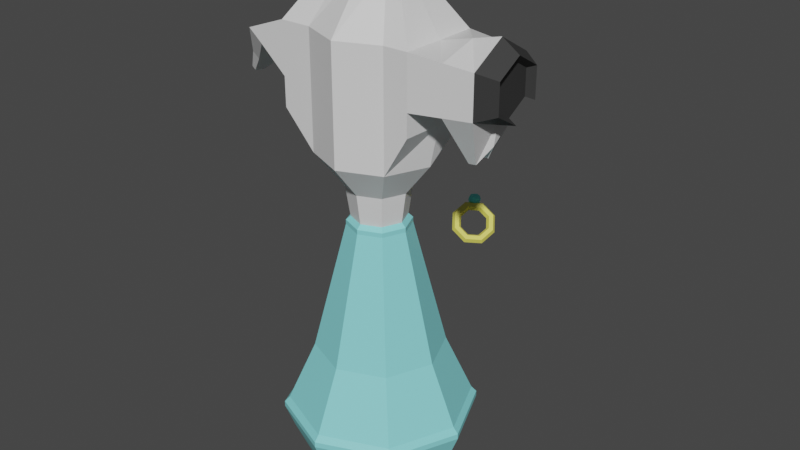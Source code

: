 # Source: suihkepullo_and_ring.blend  (saved by Blender 3.6.14; exported with 4.5.12 LTS)
import bpy
from mathutils import Matrix  # noqa: F401  (used for matrix-valued properties, if any)

bpy.ops.wm.read_factory_settings(use_empty=True)
scene = bpy.context.scene
scene.name = 'Scene'

# ---- collections
col_collection = bpy.data.collections.new('Collection'); scene.collection.children.link(col_collection)

# ---- materials (node trees are filled in below, after node groups)
mat_suihkepullo = bpy.data.materials.new('suihkepullo')
mat_suihkepullo.alpha_threshold = 0.0
mat_suihkepullo.use_transparent_shadow = False
mat_suihkepullo.roughness = 0.5
mat_suihkepullo.line_color = (0.0, 0.0, 0.0, 1.0)
mat_material = bpy.data.materials.new('Material')
mat_material.use_transparent_shadow = False
mat_material_001 = bpy.data.materials.new('Material.001')
mat_material_001.use_transparent_shadow = False
mat_ring = bpy.data.materials.new('ring')
mat_ring.use_transparent_shadow = False
mat_diamond = bpy.data.materials.new('diamond')
mat_diamond.use_transparent_shadow = False

# ---- material node trees
mat_suihkepullo.use_nodes = True; mat_suihkepullo.node_tree.nodes.clear()
_N = mat_suihkepullo.node_tree.nodes; _L = mat_suihkepullo.node_tree.links
n0 = _N.new('ShaderNodeOutputMaterial'); n0.name = 'Material Output'; n0.location = (300, 300)
n1 = _N.new('ShaderNodeBsdfPrincipled'); n1.name = 'Principled BSDF'; n1.location = (10, 300)
n1.distribution = 'GGX'
n1.subsurface_method = 'RANDOM_WALK_SKIN'
n1.inputs[0].default_value = (0.2566, 0.7771, 0.8, 1.0)
n1.inputs[3].default_value = 1.45
n1.inputs[27].default_value = (0.0, 0.0, 0.0, 1.0)
n1.inputs[28].default_value = 1.0
_L.new(n1.outputs[0], n0.inputs[0])
n0.is_active_output = True
mat_material.use_nodes = True; mat_material.node_tree.nodes.clear()
_N = mat_material.node_tree.nodes; _L = mat_material.node_tree.links
n0 = _N.new('ShaderNodeBsdfPrincipled'); n0.name = 'Principled BSDF'; n0.location = (10, 300)
n0.distribution = 'GGX'
n0.subsurface_method = 'RANDOM_WALK_SKIN'
n0.inputs[3].default_value = 1.45
n0.inputs[27].default_value = (0.0, 0.0, 0.0, 1.0)
n0.inputs[28].default_value = 1.0
n1 = _N.new('ShaderNodeOutputMaterial'); n1.name = 'Material Output'; n1.location = (300, 300)
_L.new(n0.outputs[0], n1.inputs[0])
n1.is_active_output = True
mat_material_001.use_nodes = True; mat_material_001.node_tree.nodes.clear()
_N = mat_material_001.node_tree.nodes; _L = mat_material_001.node_tree.links
n0 = _N.new('ShaderNodeBsdfPrincipled'); n0.name = 'Principled BSDF'; n0.location = (10, 300)
n0.distribution = 'GGX'
n0.subsurface_method = 'RANDOM_WALK_SKIN'
n0.inputs[0].default_value = (0.0331, 0.0331, 0.0331, 1.0)
n0.inputs[3].default_value = 1.45
n0.inputs[27].default_value = (0.0, 0.0, 0.0, 1.0)
n0.inputs[28].default_value = 1.0
n1 = _N.new('ShaderNodeOutputMaterial'); n1.name = 'Material Output'; n1.location = (300, 300)
_L.new(n0.outputs[0], n1.inputs[0])
n1.is_active_output = True
mat_ring.use_nodes = True; mat_ring.node_tree.nodes.clear()
_N = mat_ring.node_tree.nodes; _L = mat_ring.node_tree.links
n0 = _N.new('ShaderNodeBsdfPrincipled'); n0.name = 'Principled BSDF'; n0.location = (10, 300)
n0.distribution = 'GGX'
n0.subsurface_method = 'RANDOM_WALK_SKIN'
n0.inputs[0].default_value = (0.8, 0.7373, 0.1216, 1.0)
n0.inputs[3].default_value = 1.45
n0.inputs[27].default_value = (0.0, 0.0, 0.0, 1.0)
n0.inputs[28].default_value = 1.0
n1 = _N.new('ShaderNodeOutputMaterial'); n1.name = 'Material Output'; n1.location = (300, 300)
_L.new(n0.outputs[0], n1.inputs[0])
n1.is_active_output = True
mat_diamond.use_nodes = True; mat_diamond.node_tree.nodes.clear()
_N = mat_diamond.node_tree.nodes; _L = mat_diamond.node_tree.links
n0 = _N.new('ShaderNodeBsdfPrincipled'); n0.name = 'Principled BSDF'; n0.location = (10, 300)
n0.distribution = 'GGX'
n0.subsurface_method = 'RANDOM_WALK_SKIN'
n0.inputs[0].default_value = (0.1405, 0.8, 0.7771, 1.0)
n0.inputs[3].default_value = 1.45
n0.inputs[27].default_value = (0.0, 0.0, 0.0, 1.0)
n0.inputs[28].default_value = 1.0
n1 = _N.new('ShaderNodeOutputMaterial'); n1.name = 'Material Output'; n1.location = (300, 300)
_L.new(n0.outputs[0], n1.inputs[0])
n1.is_active_output = True

# ---- world
world_world = bpy.data.worlds.new('World'); scene.world = world_world
world_world.use_nodes = True; world_world.node_tree.nodes.clear()
_N = world_world.node_tree.nodes; _L = world_world.node_tree.links
n0 = _N.new('ShaderNodeOutputWorld'); n0.name = 'World Output'; n0.location = (300, 300)
n1 = _N.new('ShaderNodeBackground'); n1.name = 'Background'; n1.location = (10, 300)
n1.inputs[0].default_value = (0.05088, 0.05088, 0.05088, 1.0)
_L.new(n1.outputs[0], n0.inputs[0])
n0.is_active_output = True
world_world.color = (0.05088, 0.05088, 0.05088)
world_world.use_sun_shadow = False
world_world.sun_shadow_jitter_overblur = 0.0

# ---- meshes
me_cube = bpy.data.meshes.new('Cube')
me_cube.from_pydata([(0.6415, 0.6415, 0.3309), (0.4586, 0.4586, 0.2603), (0.6415, -0.6415, 0.3309), (0.4586, -0.4586, 0.2603), (-0.6415, 0.6415, 0.3309), (-0.4586, 0.4586, 0.2603), (-0.6415, -0.6415, 0.3309), (-0.4586, -0.4586, 0.2603), (-0.6486, 7.943e-17, 0.2603), (1.437e-08, 0.6486, 0.2603), (1.437e-08, -0.6486, 0.2603), (0.6486, 0.0, 0.2603), (4.251e-09, 0.0, 0.2603), (-7.216e-08, -0.9072, 0.3309), (0.9072, -7.931e-08, 0.3309), (-0.9072, 7.931e-08, 0.3309), (8.645e-08, 0.9072, 0.3309), (-1.072e-07, -1.343, 1.065), (-9.192e-08, -1.153, 0.6494), (-0.8152, -0.8152, 0.6494), (1.153, -9.696e-08, 0.6494), (0.8152, -0.8152, 0.6494), (-1.153, 1.046e-07, 0.6494), (-0.8152, 0.8152, 0.6494), (1.097e-07, 1.153, 0.6494), (0.8152, 0.8152, 0.6494), (-1.191e-07, -1.49, 1.435), (-0.9496, -0.9496, 1.065), (1.343, -1.107e-07, 1.065), (0.9496, -0.9496, 1.065), (-1.343, 1.241e-07, 1.065), (-0.9496, 0.9496, 1.065), (1.276e-07, 1.343, 1.065), (0.9496, 0.9496, 1.065), (-1.191e-07, -1.49, 1.522), (-1.053, -1.053, 1.435), (1.49, -1.237e-07, 1.435), (1.053, -1.053, 1.435), (-1.49, 1.368e-07, 1.435), (-1.053, 1.053, 1.435), (1.414e-07, 1.49, 1.435), (1.053, 1.053, 1.435), (-1.126e-07, -1.409, 1.609), (-1.053, -1.053, 1.522), (1.49, -1.237e-07, 1.522), (1.053, -1.053, 1.522), (-1.49, 1.368e-07, 1.522), (-1.053, 1.053, 1.522), (1.414e-07, 1.49, 1.522), (1.053, 1.053, 1.522), (-7.877e-08, -0.9904, 2.544), (-0.9965, -0.9965, 1.609), (1.409, -1.169e-07, 1.609), (0.9965, -0.9965, 1.609), (-1.409, 1.295e-07, 1.609), (-0.9965, 0.9965, 1.609), (1.338e-07, 1.409, 1.609), (0.9965, 0.9965, 1.609), (-3.781e-08, -0.481, 4.545), (-0.7003, -0.7003, 2.544), (0.9904, -7.356e-08, 2.544), (0.7003, -0.7003, 2.544), (-0.9904, 9.96e-08, 2.544), (-0.7003, 0.7003, 2.544), (9.439e-08, 0.9904, 2.544), (0.7003, 0.7003, 2.544), (-3.781e-08, -0.481, 4.614), (-0.3401, -0.3401, 4.545), (0.481, -3.862e-08, 4.545), (0.3401, -0.3401, 4.545), (-0.481, 4.549e-08, 4.545), (-0.3401, 0.3401, 4.545), (4.629e-08, 0.481, 4.545), (0.3401, 0.3401, 4.545), (-3.239e-08, -0.4129, 4.678), (-0.3401, -0.3401, 4.614), (0.481, -3.862e-08, 4.614), (0.3401, -0.3401, 4.614), (-0.481, 4.549e-08, 4.614), (-0.3401, 0.3401, 4.614), (4.629e-08, 0.481, 4.614), (0.3401, 0.3401, 4.614), (-3.789e-08, -0.4821, 5.145), (-0.292, -0.292, 4.678), (0.4129, -3.56e-08, 4.678), (0.292, -0.292, 4.678), (-0.4129, 3.66e-08, 4.678), (-0.292, 0.292, 4.678), (3.98e-08, 0.4129, 4.678), (0.292, 0.292, 4.678), (-7.131e-08, -0.9021, 5.669), (-0.3409, -0.3409, 5.145), (0.4821, -4.157e-08, 5.145), (0.3409, -0.3409, 5.145), (-0.4821, 4.273e-08, 5.145), (-0.3409, 0.3409, 5.145), (4.641e-08, 0.4821, 5.145), (0.3409, 0.3409, 5.145), (-7.131e-08, -0.9021, 6.66), (-0.6379, -0.6379, 5.669), (0.9021, -7.784e-08, 5.669), (0.6379, -0.6379, 5.669), (-0.9021, 7.989e-08, 5.669), (-0.6379, 0.6379, 5.669), (8.642e-08, 0.9021, 5.669), (0.6379, 0.6379, 5.669), (-1.396, 1.118e-07, 6.213), (-0.6379, -0.6379, 6.66), (1.974, -0.5483, 6.74), (0.6379, -0.6379, 6.66), (1.974, -2.382e-07, 7.69), (-0.6379, 0.6379, 6.66), (8.642e-08, 0.9021, 6.66), (0.6379, 0.6379, 6.66), (1.974, 1.19e-07, 6.622), (-1.132, 0.6379, 6.213), (-1.132, -0.6379, 6.213), (-1.132, 0.6379, 6.66), (-1.132, -0.6379, 6.66), (-1.396, 1.118e-07, 6.66), (1.038, -1.027e-07, 6.307), (1.023, -0.6379, 6.307), (1.023, 0.6379, 6.307), (1.038, -1.027e-07, 6.66), (1.023, -0.6379, 6.66), (1.023, 0.6379, 6.66), (-7.131e-08, -0.9021, 7.454), (-0.6379, -0.6379, 7.454), (0.6379, -0.6379, 7.454), (-0.6379, 0.6379, 7.454), (8.642e-08, 0.9021, 7.454), (0.6379, 0.6379, 7.454), (-1.396, 1.118e-07, 7.454), (-1.132, 0.6379, 7.454), (-1.132, -0.6379, 7.454), (1.038, -1.027e-07, 7.454), (1.023, -0.6379, 7.454), (1.023, 0.6379, 7.454), (1.974, -0.5483, 7.374), (1.974, 0.5483, 6.74), (1.974, 0.5483, 7.374), (2.24, 7.009e-08, 6.604), (2.24, -1.855e-07, 7.51), (2.24, -0.3923, 6.831), (2.24, -0.3923, 7.284), (2.24, 0.3923, 6.831), (2.24, 0.3923, 7.284), (2.127, 4.8e-08, 6.679), (2.127, -1.654e-07, 7.435), (2.127, -0.3275, 6.868), (2.127, -0.3275, 7.246), (2.127, 0.3275, 6.868), (2.127, 0.3275, 7.246), (1.532, -0.5899, 7.411), (1.539, -1.753e-07, 7.58), (1.532, -0.5899, 6.703), (1.532, 0.5899, 6.703), (1.539, 1.606e-08, 6.732), (1.532, 0.5899, 7.411), (1.915, 4.336e-07, 6.237), (1.748, -0.1329, 5.984), (1.748, 0.1329, 5.984), (1.641, -0.143, 5.975), (1.641, 0.143, 5.975), (1.586, 3.306e-07, 6.158), (-0.01914, -0.2332, 8.281), (-0.3401, -0.1649, 8.281), (0.4348, -2.645e-08, 8.281), (0.3018, -0.1649, 8.281), (-0.473, 1.431e-08, 8.281), (-0.3401, 0.1649, 8.281), (-0.01914, 0.2332, 8.281), (0.3018, 0.1649, 8.281), (-0.01914, -6.072e-09, 8.281), (-0.7218, 2.255e-08, 8.281), (-0.5889, 0.1649, 8.281), (-0.5889, -0.1649, 8.281), (0.5031, -3.287e-08, 8.281), (0.4954, -0.1649, 8.281), (0.4954, 0.1649, 8.281), (-1.719, 1.601e-07, 6.827), (-1.946, 1.601e-07, 7.016), (-1.777, -0.6379, 7.219), (-1.55, -0.6379, 7.031), (-1.55, 0.6379, 7.031), (-1.777, 0.6379, 7.219), (-1.986, 0.04653, 6.569), (-2.213, 0.04653, 6.757), (-2.083, -0.3174, 6.734), (-1.97, -0.3174, 6.64), (-1.97, 0.3174, 6.64), (-2.083, 0.3174, 6.734), (-2.259, 0.04253, 6.332), (-2.375, 0.04253, 6.428), (-2.308, -0.1431, 6.417), (-2.251, -0.1431, 6.369), (-2.251, 0.1807, 6.369), (-2.308, 0.1807, 6.417)], [], [(6, 13, 18, 19), (3, 2, 13, 6, 7, 10), (7, 6, 15, 4, 5, 8), (12, 11, 3, 10), (1, 0, 14, 2, 3, 11), (5, 4, 16, 0, 1, 9), (8, 12, 10, 7), (5, 9, 12, 8), (9, 1, 11, 12), (0, 16, 24, 25), (14, 0, 25, 20), (16, 4, 23, 24), (19, 18, 17, 27), (23, 22, 30, 31), (18, 21, 29, 17), (22, 19, 27, 30), (15, 6, 19, 22), (13, 2, 21, 18), (4, 15, 22, 23), (2, 14, 20, 21), (31, 30, 38, 39), (17, 29, 37, 26), (30, 27, 35, 38), (29, 28, 36, 37), (24, 23, 31, 32), (20, 25, 33, 28), (25, 24, 32, 33), (21, 20, 28, 29), (37, 36, 44, 45), (41, 40, 48, 49), (36, 41, 49, 44), (40, 39, 47, 48), (27, 17, 26, 35), (32, 31, 39, 40), (28, 33, 41, 36), (33, 32, 40, 41), (44, 49, 57, 52), (48, 47, 55, 56), (43, 34, 42, 51), (47, 46, 54, 55), (38, 35, 43, 46), (26, 37, 45, 34), (39, 38, 46, 47), (35, 26, 34, 43), (51, 42, 50, 59), (55, 54, 62, 63), (42, 53, 61, 50), (54, 51, 59, 62), (49, 48, 56, 57), (45, 44, 52, 53), (46, 43, 51, 54), (34, 45, 53, 42), (50, 61, 69, 58), (62, 59, 67, 70), (61, 60, 68, 69), (65, 64, 72, 73), (56, 55, 63, 64), (52, 57, 65, 60), (57, 56, 64, 65), (53, 52, 60, 61), (69, 68, 76, 77), (73, 72, 80, 81), (68, 73, 81, 76), (72, 71, 79, 80), (63, 62, 70, 71), (59, 50, 58, 67), (64, 63, 71, 72), (60, 65, 73, 68), (80, 79, 87, 88), (75, 66, 74, 83), (79, 78, 86, 87), (66, 77, 85, 74), (70, 67, 75, 78), (58, 69, 77, 66), (71, 70, 78, 79), (67, 58, 66, 75), (83, 74, 82, 91), (87, 86, 94, 95), (74, 85, 93, 82), (86, 83, 91, 94), (76, 81, 89, 84), (81, 80, 88, 89), (77, 76, 84, 85), (78, 75, 83, 86), (94, 91, 99, 102), (93, 92, 100, 101), (97, 96, 104, 105), (92, 97, 105, 100), (88, 87, 95, 96), (84, 89, 97, 92), (89, 88, 96, 97), (85, 84, 92, 93), (105, 104, 112, 113), (101, 100, 120, 121), (104, 103, 111, 112), (99, 90, 98, 107), (82, 93, 101, 90), (95, 94, 102, 103), (91, 82, 90, 99), (96, 95, 103, 104), (112, 111, 129, 130), (107, 98, 126, 127), (132, 133, 185, 181), (113, 112, 130, 131), (100, 105, 122, 120), (111, 103, 115, 117), (90, 101, 109, 98), (153, 155, 108, 138), (106, 116, 118, 119), (115, 106, 119, 117), (118, 107, 127, 134), (99, 107, 118, 116), (102, 99, 116, 106), (103, 102, 106, 115), (120, 122, 125, 123), (121, 120, 123, 124), (109, 124, 136, 128), (109, 101, 121, 124), (105, 113, 125, 122), (111, 117, 133, 129), (132, 134, 176, 174), (130, 129, 170, 171), (136, 135, 177, 178), (127, 126, 165, 166), (131, 130, 171, 172), (137, 131, 172, 179), (133, 132, 174, 175), (129, 133, 175, 170), (154, 153, 138, 110), (125, 113, 131, 137), (133, 117, 184, 185), (98, 109, 128, 126), (110, 138, 144, 142), (139, 140, 146, 145), (114, 108, 160, 159), (158, 154, 110, 140), (156, 158, 140, 139), (108, 155, 162, 160), (141, 145, 151, 147), (146, 142, 148, 152), (108, 114, 141, 143), (140, 110, 142, 146), (114, 139, 145, 141), (138, 108, 143, 144), (149, 147, 148, 150), (147, 151, 152, 148), (144, 143, 149, 150), (145, 146, 152, 151), (142, 144, 150, 148), (143, 141, 147, 149), (124, 123, 157, 155), (125, 137, 158, 156), (137, 135, 154, 158), (123, 125, 156, 157), (135, 136, 153, 154), (136, 124, 155, 153), (164, 163, 161, 159), (162, 164, 159, 160), (155, 157, 164, 162), (156, 139, 161, 163), (139, 114, 159, 161), (157, 156, 163, 164), (173, 169, 166, 165), (167, 173, 165, 168), (172, 171, 173, 167), (171, 170, 169, 173), (166, 169, 174, 176), (169, 170, 175, 174), (172, 167, 177, 179), (167, 168, 178, 177), (128, 136, 178, 168), (126, 128, 168, 165), (135, 137, 179, 177), (134, 127, 166, 176), (182, 181, 187, 188), (183, 182, 188, 189), (117, 119, 180, 184), (134, 132, 181, 182), (119, 118, 183, 180), (118, 134, 182, 183), (186, 189, 195, 192), (187, 191, 197, 193), (185, 184, 190, 191), (184, 180, 186, 190), (181, 185, 191, 187), (180, 183, 189, 186), (196, 192, 193, 197), (192, 195, 194, 193), (189, 188, 194, 195), (188, 187, 193, 194), (191, 190, 196, 197), (190, 186, 192, 196)])
me_cube.polygons.foreach_set('material_index', [0, 0, 0, 0, 0, 0, 0, 0, 0, 0, 0, 0, 0, 0, 0, 0, 0, 0, 0, 0, 0, 0, 0, 0, 0, 0, 0, 0, 0, 0, 0, 0, 0, 0, 0, 0, 0, 0, 0, 0, 0, 0, 0, 0, 0, 0, 0, 0, 0, 0, 0, 0, 0, 0, 0, 0, 0, 0, 0, 0, 0, 0, 0, 0, 0, 0, 0, 0, 0, 0, 0, 0, 0, 0, 0, 0, 1, 1, 1, 1, 0, 0, 0, 0, 1, 1, 1, 1, 1, 1, 1, 1, 1, 1, 1, 1, 1, 1, 1, 1, 1, 1, 1, 1, 1, 1, 1, 1, 1, 1, 1, 1, 1, 1, 1, 1, 1, 1, 1, 1, 1, 1, 1, 1, 1, 1, 1, 1, 1, 1, 1, 1, 2, 2, 1, 1, 1, 1, 2, 2, 2, 2, 2, 2, 2, 2, 2, 2, 2, 2, 1, 1, 1, 1, 1, 1, 1, 1, 1, 1, 1, 1, 1, 1, 1, 1, 1, 1, 1, 1, 1, 1, 1, 1, 1, 1, 1, 1, 1, 1, 1, 1, 1, 1, 1, 1, 1, 1, 1, 1, 1, 1])
_uv = me_cube.uv_layers.new(name='UVMap')
_uv.uv.foreach_set('vector', [0.625, 1.0, 0.625, 0.875, 0.625, 0.875, 0.625, 1.0, 0.375, 0.75, 0.625, 0.75, 0.625, 0.875, 0.625, 1.0, 0.375, 1.0, 0.375, 0.875, 0.375, 0.0, 0.625, 0.0, 0.625, 0.125, 0.625, 0.25, 0.375, 0.25, 0.375, 0.125, 0.25, 0.625, 0.375, 0.625, 0.375, 0.75, 0.25, 0.75, 0.375, 0.5, 0.625, 0.5, 0.625, 0.625, 0.625, 0.75, 0.375, 0.75, 0.375, 0.625, 0.375, 0.25, 0.625, 0.25, 0.625, 0.375, 0.625, 0.5, 0.375, 0.5, 0.375, 0.375, 0.125, 0.625, 0.25, 0.625, 0.25, 0.75, 0.125, 0.75, 0.125, 0.5, 0.25, 0.5, 0.25, 0.625, 0.125, 0.625, 0.25, 0.5, 0.375, 0.5, 0.375, 0.625, 0.25, 0.625, 0.625, 0.5, 0.625, 0.375, 0.625, 0.375, 0.625, 0.5, 0.625, 0.625, 0.625, 0.5, 0.625, 0.5, 0.625, 0.625, 0.625, 0.375, 0.625, 0.25, 0.625, 0.25, 0.625, 0.375, 0.625, 1.0, 0.625, 0.875, 0.625, 0.875, 0.625, 1.0, 0.625, 0.25, 0.625, 0.125, 0.625, 0.125, 0.625, 0.25, 0.625, 0.875, 0.625, 0.75, 0.625, 0.75, 0.625, 0.875, 0.625, 0.125, 0.625, 0.0, 0.625, 0.0, 0.625, 0.125, 0.625, 0.125, 0.625, 0.0, 0.625, 0.0, 0.625, 0.125, 0.625, 0.875, 0.625, 0.75, 0.625, 0.75, 0.625, 0.875, 0.625, 0.25, 0.625, 0.125, 0.625, 0.125, 0.625, 0.25, 0.625, 0.75, 0.625, 0.625, 0.625, 0.625, 0.625, 0.75, 0.625, 0.25, 0.625, 0.125, 0.625, 0.125, 0.625, 0.25, 0.625, 0.875, 0.625, 0.75, 0.625, 0.75, 0.625, 0.875, 0.625, 0.125, 0.625, 0.0, 0.625, 0.0, 0.625, 0.125, 0.625, 0.75, 0.625, 0.625, 0.625, 0.625, 0.625, 0.75, 0.625, 0.375, 0.625, 0.25, 0.625, 0.25, 0.625, 0.375, 0.625, 0.625, 0.625, 0.5, 0.625, 0.5, 0.625, 0.625, 0.625, 0.5, 0.625, 0.375, 0.625, 0.375, 0.625, 0.5, 0.625, 0.75, 0.625, 0.625, 0.625, 0.625, 0.625, 0.75, 0.625, 0.75, 0.625, 0.625, 0.625, 0.625, 0.625, 0.75, 0.625, 0.5, 0.625, 0.375, 0.625, 0.375, 0.625, 0.5, 0.625, 0.625, 0.625, 0.5, 0.625, 0.5, 0.625, 0.625, 0.625, 0.375, 0.625, 0.25, 0.625, 0.25, 0.625, 0.375, 0.625, 1.0, 0.625, 0.875, 0.625, 0.875, 0.625, 1.0, 0.625, 0.375, 0.625, 0.25, 0.625, 0.25, 0.625, 0.375, 0.625, 0.625, 0.625, 0.5, 0.625, 0.5, 0.625, 0.625, 0.625, 0.5, 0.625, 0.375, 0.625, 0.375, 0.625, 0.5, 0.625, 0.625, 0.625, 0.5, 0.625, 0.5, 0.625, 0.625, 0.625, 0.375, 0.625, 0.25, 0.625, 0.25, 0.625, 0.375, 0.625, 1.0, 0.625, 0.875, 0.625, 0.875, 0.625, 1.0, 0.625, 0.25, 0.625, 0.125, 0.625, 0.125, 0.625, 0.25, 0.625, 0.125, 0.625, 0.0, 0.625, 0.0, 0.625, 0.125, 0.625, 0.875, 0.625, 0.75, 0.625, 0.75, 0.625, 0.875, 0.625, 0.25, 0.625, 0.125, 0.625, 0.125, 0.625, 0.25, 0.625, 1.0, 0.625, 0.875, 0.625, 0.875, 0.625, 1.0, 0.625, 1.0, 0.625, 0.875, 0.625, 0.875, 0.625, 1.0, 0.625, 0.25, 0.625, 0.125, 0.625, 0.125, 0.625, 0.25, 0.625, 0.875, 0.625, 0.75, 0.625, 0.75, 0.625, 0.875, 0.625, 0.125, 0.625, 0.0, 0.625, 0.0, 0.625, 0.125, 0.625, 0.5, 0.625, 0.375, 0.625, 0.375, 0.625, 0.5, 0.625, 0.75, 0.625, 0.625, 0.625, 0.625, 0.625, 0.75, 0.625, 0.125, 0.625, 0.0, 0.625, 0.0, 0.625, 0.125, 0.625, 0.875, 0.625, 0.75, 0.625, 0.75, 0.625, 0.875, 0.625, 0.875, 0.625, 0.75, 0.625, 0.75, 0.625, 0.875, 0.625, 0.125, 0.625, 0.0, 0.625, 0.0, 0.625, 0.125, 0.625, 0.75, 0.625, 0.625, 0.625, 0.625, 0.625, 0.75, 0.625, 0.5, 0.625, 0.375, 0.625, 0.375, 0.625, 0.5, 0.625, 0.375, 0.625, 0.25, 0.625, 0.25, 0.625, 0.375, 0.625, 0.625, 0.625, 0.5, 0.625, 0.5, 0.625, 0.625, 0.625, 0.5, 0.625, 0.375, 0.625, 0.375, 0.625, 0.5, 0.625, 0.75, 0.625, 0.625, 0.625, 0.625, 0.625, 0.75, 0.625, 0.75, 0.625, 0.625, 0.625, 0.625, 0.625, 0.75, 0.625, 0.5, 0.625, 0.375, 0.625, 0.375, 0.625, 0.5, 0.625, 0.625, 0.625, 0.5, 0.625, 0.5, 0.625, 0.625, 0.625, 0.375, 0.625, 0.25, 0.625, 0.25, 0.625, 0.375, 0.625, 0.25, 0.625, 0.125, 0.625, 0.125, 0.625, 0.25, 0.625, 1.0, 0.625, 0.875, 0.625, 0.875, 0.625, 1.0, 0.625, 0.375, 0.625, 0.25, 0.625, 0.25, 0.625, 0.375, 0.625, 0.625, 0.625, 0.5, 0.625, 0.5, 0.625, 0.625, 0.625, 0.375, 0.625, 0.25, 0.625, 0.25, 0.625, 0.375, 0.625, 1.0, 0.625, 0.875, 0.625, 0.875, 0.625, 1.0, 0.625, 0.25, 0.625, 0.125, 0.625, 0.125, 0.625, 0.25, 0.625, 0.875, 0.625, 0.75, 0.625, 0.75, 0.625, 0.875, 0.625, 0.125, 0.625, 0.0, 0.625, 0.0, 0.625, 0.125, 0.625, 0.875, 0.625, 0.75, 0.625, 0.75, 0.625, 0.875, 0.625, 0.25, 0.625, 0.125, 0.625, 0.125, 0.625, 0.25, 0.625, 1.0, 0.625, 0.875, 0.625, 0.875, 0.625, 1.0, 0.625, 1.0, 0.625, 0.875, 0.625, 0.875, 0.625, 1.0, 0.625, 0.25, 0.625, 0.125, 0.625, 0.125, 0.625, 0.25, 0.625, 0.875, 0.625, 0.75, 0.625, 0.75, 0.625, 0.875, 0.625, 0.125, 0.625, 0.0, 0.625, 0.0, 0.625, 0.125, 0.625, 0.625, 0.625, 0.5, 0.625, 0.5, 0.625, 0.625, 0.625, 0.5, 0.625, 0.375, 0.625, 0.375, 0.625, 0.5, 0.625, 0.75, 0.625, 0.625, 0.625, 0.625, 0.625, 0.75, 0.625, 0.125, 0.625, 0.0, 0.625, 0.0, 0.625, 0.125, 0.625, 0.125, 0.625, 0.0, 0.625, 0.0, 0.625, 0.125, 0.625, 0.75, 0.625, 0.625, 0.625, 0.625, 0.625, 0.75, 0.625, 0.5, 0.625, 0.375, 0.625, 0.375, 0.625, 0.5, 0.625, 0.625, 0.625, 0.5, 0.625, 0.5, 0.625, 0.625, 0.625, 0.375, 0.625, 0.25, 0.625, 0.25, 0.625, 0.375, 0.625, 0.625, 0.625, 0.5, 0.625, 0.5, 0.625, 0.625, 0.625, 0.5, 0.625, 0.375, 0.625, 0.375, 0.625, 0.5, 0.625, 0.75, 0.625, 0.625, 0.625, 0.625, 0.625, 0.75, 0.625, 0.5, 0.625, 0.375, 0.625, 0.375, 0.625, 0.5, 0.625, 0.75, 0.625, 0.625, 0.625, 0.625, 0.625, 0.75, 0.625, 0.375, 0.625, 0.25, 0.625, 0.25, 0.625, 0.375, 0.625, 1.0, 0.625, 0.875, 0.625, 0.875, 0.625, 1.0, 0.625, 0.875, 0.625, 0.75, 0.625, 0.75, 0.625, 0.875, 0.625, 0.25, 0.625, 0.125, 0.625, 0.125, 0.625, 0.25, 0.625, 1.0, 0.625, 0.875, 0.625, 0.875, 0.625, 1.0, 0.625, 0.375, 0.625, 0.25, 0.625, 0.25, 0.625, 0.375, 0.625, 0.375, 0.625, 0.25, 0.625, 0.25, 0.625, 0.375, 0.625, 1.0, 0.625, 0.875, 0.625, 0.875, 0.625, 1.0, 0.625, 0.125, 0.625, 0.25, 0.625, 0.25, 0.625, 0.125, 0.625, 0.5, 0.625, 0.375, 0.625, 0.375, 0.625, 0.5, 0.625, 0.625, 0.625, 0.5, 0.625, 0.5, 0.625, 0.625, 0.625, 0.25, 0.625, 0.25, 0.625, 0.25, 0.625, 0.25, 0.625, 0.875, 0.625, 0.75, 0.625, 0.75, 0.625, 0.875, 0.625, 0.75, 0.625, 0.75, 0.625, 0.75, 0.625, 0.75, 0.625, 0.125, 0.625, 0.0, 0.625, 0.0, 0.625, 0.125, 0.625, 0.25, 0.625, 0.125, 0.625, 0.125, 0.625, 0.25, 0.625, 1.0, 0.625, 1.0, 0.625, 1.0, 0.625, 1.0, 0.625, 1.0, 0.625, 1.0, 0.625, 1.0, 0.625, 1.0, 0.625, 0.125, 0.625, 0.0, 0.625, 0.0, 0.625, 0.125, 0.625, 0.25, 0.625, 0.125, 0.625, 0.125, 0.625, 0.25, 0.625, 0.625, 0.625, 0.5, 0.625, 0.5, 0.625, 0.625, 0.625, 0.75, 0.625, 0.625, 0.625, 0.625, 0.625, 0.75, 0.625, 0.75, 0.625, 0.75, 0.625, 0.75, 0.625, 0.75, 0.625, 0.75, 0.625, 0.75, 0.625, 0.75, 0.625, 0.75, 0.625, 0.5, 0.625, 0.5, 0.625, 0.5, 0.625, 0.5, 0.625, 0.25, 0.625, 0.25, 0.625, 0.25, 0.625, 0.25, 0.625, 0.125, 0.625, 0.0, 0.625, 0.0, 0.625, 0.125, 0.625, 0.375, 0.625, 0.25, 0.625, 0.25, 0.625, 0.375, 0.625, 0.75, 0.625, 0.625, 0.625, 0.625, 0.625, 0.75, 0.625, 1.0, 0.625, 0.875, 0.625, 0.875, 0.625, 1.0, 0.625, 0.5, 0.625, 0.375, 0.625, 0.375, 0.625, 0.5, 0.625, 0.5, 0.625, 0.5, 0.625, 0.5, 0.625, 0.5, 0.625, 0.25, 0.625, 0.125, 0.625, 0.125, 0.625, 0.25, 0.625, 0.25, 0.625, 0.25, 0.625, 0.25, 0.625, 0.25, 0.625, 0.625, 0.625, 0.75, 0.625, 0.75, 0.625, 0.625, 0.625, 0.5, 0.625, 0.5, 0.625, 0.5, 0.625, 0.5, 0.625, 0.25, 0.625, 0.25, 0.625, 0.25, 0.625, 0.25, 0.625, 0.875, 0.625, 0.75, 0.625, 0.75, 0.625, 0.875, 0.625, 0.625, 0.625, 0.75, 0.625, 0.75, 0.625, 0.625, 0.625, 0.5, 0.625, 0.5, 0.625, 0.5, 0.625, 0.5, 0.625, 0.625, 0.625, 0.75, 0.625, 0.75, 0.625, 0.625, 0.625, 0.5, 0.625, 0.625, 0.625, 0.625, 0.625, 0.5, 0.625, 0.5, 0.625, 0.5, 0.625, 0.5, 0.625, 0.5, 0.625, 0.75, 0.625, 0.75, 0.625, 0.75, 0.625, 0.75, 0.625, 0.625, 0.625, 0.5, 0.625, 0.5, 0.625, 0.625, 0.625, 0.5, 0.625, 0.625, 0.625, 0.625, 0.625, 0.5, 0.625, 0.75, 0.625, 0.625, 0.625, 0.625, 0.625, 0.75, 0.625, 0.5, 0.625, 0.625, 0.625, 0.625, 0.625, 0.5, 0.625, 0.625, 0.625, 0.5, 0.625, 0.5, 0.625, 0.625, 0.625, 0.75, 0.625, 0.75, 0.625, 0.75, 0.625, 0.75, 0.625, 0.75, 0.625, 0.625, 0.625, 0.625, 0.625, 0.75, 0.625, 0.625, 0.625, 0.5, 0.625, 0.5, 0.625, 0.625, 0.625, 0.75, 0.625, 0.75, 0.625, 0.75, 0.625, 0.75, 0.625, 0.5, 0.625, 0.5, 0.625, 0.5, 0.625, 0.5, 0.625, 0.625, 0.625, 0.75, 0.625, 0.75, 0.625, 0.625, 0.625, 0.75, 0.625, 0.625, 0.625, 0.625, 0.625, 0.75, 0.625, 0.75, 0.625, 0.625, 0.625, 0.625, 0.625, 0.75, 0.625, 0.5, 0.625, 0.5, 0.625, 0.5, 0.625, 0.5, 0.625, 0.5, 0.625, 0.625, 0.625, 0.625, 0.625, 0.5, 0.625, 0.625, 0.625, 0.5, 0.625, 0.5, 0.625, 0.625, 0.625, 0.625, 0.625, 0.75, 0.625, 0.75, 0.625, 0.625, 0.625, 0.75, 0.625, 0.75, 0.625, 0.75, 0.625, 0.75, 0.625, 0.625, 0.625, 0.5, 0.625, 0.5, 0.625, 0.625, 0.625, 0.75, 0.625, 0.625, 0.625, 0.625, 0.625, 0.75, 0.625, 0.75, 0.625, 0.625, 0.625, 0.625, 0.625, 0.75, 0.625, 0.5, 0.625, 0.5, 0.625, 0.5, 0.625, 0.5, 0.625, 0.5, 0.625, 0.625, 0.625, 0.625, 0.625, 0.5, 0.625, 0.625, 0.625, 0.5, 0.625, 0.5, 0.625, 0.625, 0.75, 0.625, 0.875, 0.625, 0.875, 0.75, 0.75, 0.75, 0.625, 0.625, 0.75, 0.625, 0.75, 0.75, 0.625, 0.75, 0.625, 0.5, 0.75, 0.5, 0.75, 0.625, 0.625, 0.625, 0.75, 0.5, 0.875, 0.5, 0.875, 0.625, 0.75, 0.625, 0.875, 0.75, 0.875, 0.625, 0.875, 0.625, 0.875, 0.75, 0.875, 0.625, 0.875, 0.5, 0.875, 0.5, 0.875, 0.625, 0.625, 0.5, 0.625, 0.625, 0.625, 0.625, 0.625, 0.5, 0.625, 0.625, 0.625, 0.75, 0.625, 0.75, 0.625, 0.625, 0.625, 0.75, 0.625, 0.75, 0.625, 0.75, 0.625, 0.75, 0.625, 0.875, 0.625, 0.75, 0.625, 0.75, 0.625, 0.875, 0.625, 0.625, 0.625, 0.5, 0.625, 0.5, 0.625, 0.625, 0.625, 1.0, 0.625, 1.0, 0.625, 1.0, 0.625, 1.0, 0.625, 0.0, 0.625, 0.125, 0.625, 0.125, 0.625, 0.0, 0.625, 1.0, 0.625, 1.0, 0.625, 1.0, 0.625, 1.0, 0.625, 0.25, 0.625, 0.125, 0.625, 0.125, 0.625, 0.25, 0.625, 0.0, 0.625, 0.125, 0.625, 0.125, 0.625, 0.0, 0.625, 0.125, 0.625, 0.0, 0.625, 0.0, 0.625, 0.125, 0.625, 1.0, 0.625, 1.0, 0.625, 1.0, 0.625, 1.0, 0.625, 0.125, 0.625, 0.0, 0.625, 0.0, 0.625, 0.125, 0.625, 0.125, 0.625, 0.25, 0.625, 0.25, 0.625, 0.125, 0.625, 0.25, 0.625, 0.25, 0.625, 0.25, 0.625, 0.25, 0.625, 0.25, 0.625, 0.125, 0.625, 0.125, 0.625, 0.25, 0.625, 0.125, 0.625, 0.25, 0.625, 0.25, 0.625, 0.125, 0.625, 0.125, 0.625, 0.0, 0.625, 0.0, 0.625, 0.125, 0.625, 0.25, 0.625, 0.125, 0.625, 0.125, 0.625, 0.25, 0.625, 0.125, 0.625, 0.0, 0.625, 0.0, 0.625, 0.125, 0.625, 1.0, 0.625, 1.0, 0.625, 1.0, 0.625, 1.0, 0.625, 0.0, 0.625, 0.125, 0.625, 0.125, 0.625, 0.0, 0.625, 0.25, 0.625, 0.25, 0.625, 0.25, 0.625, 0.25, 0.625, 0.25, 0.625, 0.125, 0.625, 0.125, 0.625, 0.25])
me_cube.materials.append(mat_suihkepullo)
me_cube.materials.append(mat_material)
me_cube.materials.append(mat_material_001)
me_cube.use_mirror_vertex_groups = False
me_cube.update()
me_torus = bpy.data.meshes.new('Torus')
me_torus.from_pydata([(1.25, 0.0, 0.0), (1.125, 0.0, 0.2165), (0.875, 0.0, 0.2165), (0.75, 0.0, 3.062e-17), (0.875, 0.0, -0.2165), (1.125, 0.0, -0.2165), (0.8839, 0.8839, 0.0), (0.7955, 0.7955, 0.2165), (0.6187, 0.6187, 0.2165), (0.5303, 0.5303, 3.062e-17), (0.6187, 0.6187, -0.2165), (0.7955, 0.7955, -0.2165), (9.437e-08, 1.25, 0.0), (8.494e-08, 1.125, 0.2165), (6.606e-08, 0.875, 0.2165), (5.662e-08, 0.75, 3.062e-17), (6.606e-08, 0.875, -0.2165), (8.494e-08, 1.125, -0.2165), (-0.8839, 0.8839, 0.0), (-0.7955, 0.7955, 0.2165), (-0.6187, 0.6187, 0.2165), (-0.5303, 0.5303, 3.062e-17), (-0.6187, 0.6187, -0.2165), (-0.7955, 0.7955, -0.2165), (-1.25, 1.093e-07, 0.0), (-1.125, 9.835e-08, 0.2165), (-0.875, 7.649e-08, 0.2165), (-0.75, 6.557e-08, 3.062e-17), (-0.875, 7.649e-08, -0.2165), (-1.125, 9.835e-08, -0.2165), (-0.8839, -0.8839, 0.0), (-0.7955, -0.7955, 0.2165), (-0.6187, -0.6187, 0.2165), (-0.5303, -0.5303, 3.062e-17), (-0.6187, -0.6187, -0.2165), (-0.7955, -0.7955, -0.2165), (9.437e-08, -1.25, 0.0), (8.494e-08, -1.125, 0.2165), (6.606e-08, -0.875, 0.2165), (5.662e-08, -0.75, 3.062e-17), (6.606e-08, -0.875, -0.2165), (8.494e-08, -1.125, -0.2165), (0.8839, -0.8839, 0.0), (0.7955, -0.7955, 0.2165), (0.6187, -0.6187, 0.2165), (0.5303, -0.5303, 3.062e-17), (0.6187, -0.6187, -0.2165), (0.7955, -0.7955, -0.2165), (-0.674, 0.9764, -0.1177), (-0.8111, 1.225, 0.1674), (-0.5215, 1.29, -0.3182), (-0.6586, 1.539, -0.03307), (-0.3277, 0.9367, 0.08341), (-0.4648, 1.185, 0.3685), (-0.1753, 1.251, -0.1171), (-0.3123, 1.499, 0.1681), (-0.6207, 1.11, -0.2712), (-0.7972, 1.071, 0.02477), (-0.7878, 1.414, 0.07637), (-0.6113, 1.453, -0.2196), (-0.3167, 1.278, -0.2708), (-0.4838, 1.581, 0.07676), (-0.1892, 1.405, 0.02556), (-0.1986, 1.062, -0.02603), (-0.3657, 1.365, 0.3216), (-0.375, 1.022, 0.27), (-0.5026, 0.8949, -0.02643), (-0.6697, 1.198, 0.3212), (-0.7839, 1.271, -0.1437), (-0.3652, 1.501, -0.1431), (-0.2025, 1.204, 0.194), (-0.6212, 0.9744, 0.1935), (-0.3781, 1.029, -0.2142), (-0.6082, 1.447, 0.2645)], [], [(0, 6, 7, 1), (1, 7, 8, 2), (2, 8, 9, 3), (3, 9, 10, 4), (4, 10, 11, 5), (5, 11, 6, 0), (6, 12, 13, 7), (7, 13, 14, 8), (8, 14, 15, 9), (9, 15, 16, 10), (10, 16, 17, 11), (11, 17, 12, 6), (12, 18, 19, 13), (13, 19, 20, 14), (14, 20, 21, 15), (15, 21, 22, 16), (16, 22, 23, 17), (17, 23, 18, 12), (18, 24, 25, 19), (19, 25, 26, 20), (20, 26, 27, 21), (21, 27, 28, 22), (22, 28, 29, 23), (23, 29, 24, 18), (24, 30, 31, 25), (25, 31, 32, 26), (26, 32, 33, 27), (27, 33, 34, 28), (28, 34, 35, 29), (29, 35, 30, 24), (30, 36, 37, 31), (31, 37, 38, 32), (32, 38, 39, 33), (33, 39, 40, 34), (34, 40, 41, 35), (35, 41, 36, 30), (36, 42, 43, 37), (37, 43, 44, 38), (38, 44, 45, 39), (39, 45, 46, 40), (40, 46, 47, 41), (41, 47, 42, 36), (42, 0, 1, 43), (43, 1, 2, 44), (44, 2, 3, 45), (45, 3, 4, 46), (46, 4, 5, 47), (47, 5, 0, 42), (48, 57, 68, 56), (57, 49, 58, 68), (68, 58, 51, 59), (56, 68, 59, 50), (50, 59, 69, 60), (59, 51, 61, 69), (69, 61, 55, 62), (60, 69, 62, 54), (54, 62, 70, 63), (62, 55, 64, 70), (70, 64, 53, 65), (63, 70, 65, 52), (52, 65, 71, 66), (65, 53, 67, 71), (71, 67, 49, 57), (66, 71, 57, 48), (50, 60, 72, 56), (60, 54, 63, 72), (72, 63, 52, 66), (56, 72, 66, 48), (55, 61, 73, 64), (61, 51, 58, 73), (73, 58, 49, 67), (64, 73, 67, 53)])
me_torus.polygons.foreach_set('material_index', [0, 0, 0, 0, 0, 0, 0, 0, 0, 0, 0, 0, 0, 0, 0, 0, 0, 0, 0, 0, 0, 0, 0, 0, 0, 0, 0, 0, 0, 0, 0, 0, 0, 0, 0, 0, 0, 0, 0, 0, 0, 0, 0, 0, 0, 0, 0, 0, 1, 1, 1, 1, 1, 1, 1, 1, 1, 1, 1, 1, 1, 1, 1, 1, 1, 1, 1, 1, 1, 1, 1, 1])
_uv = me_torus.uv_layers.new(name='UVMap')
_uv.uv.foreach_set('vector', [0.5, 0.5, 0.625, 0.5, 0.625, 0.6667, 0.5, 0.6667, 0.5, 0.6667, 0.625, 0.6667, 0.625, 0.8333, 0.5, 0.8333, 0.5, 0.8333, 0.625, 0.8333, 0.625, 1.0, 0.5, 1.0, 0.5, -1.11e-16, 0.625, -1.11e-16, 0.625, 0.1667, 0.5, 0.1667, 0.5, 0.1667, 0.625, 0.1667, 0.625, 0.3333, 0.5, 0.3333, 0.5, 0.3333, 0.625, 0.3333, 0.625, 0.5, 0.5, 0.5, 0.625, 0.5, 0.75, 0.5, 0.75, 0.6667, 0.625, 0.6667, 0.625, 0.6667, 0.75, 0.6667, 0.75, 0.8333, 0.625, 0.8333, 0.625, 0.8333, 0.75, 0.8333, 0.75, 1.0, 0.625, 1.0, 0.625, -1.11e-16, 0.75, -1.11e-16, 0.75, 0.1667, 0.625, 0.1667, 0.625, 0.1667, 0.75, 0.1667, 0.75, 0.3333, 0.625, 0.3333, 0.625, 0.3333, 0.75, 0.3333, 0.75, 0.5, 0.625, 0.5, 0.75, 0.5, 0.875, 0.5, 0.875, 0.6667, 0.75, 0.6667, 0.75, 0.6667, 0.875, 0.6667, 0.875, 0.8333, 0.75, 0.8333, 0.75, 0.8333, 0.875, 0.8333, 0.875, 1.0, 0.75, 1.0, 0.75, -1.11e-16, 0.875, -1.11e-16, 0.875, 0.1667, 0.75, 0.1667, 0.75, 0.1667, 0.875, 0.1667, 0.875, 0.3333, 0.75, 0.3333, 0.75, 0.3333, 0.875, 0.3333, 0.875, 0.5, 0.75, 0.5, 0.875, 0.5, 1.0, 0.5, 1.0, 0.6667, 0.875, 0.6667, 0.875, 0.6667, 1.0, 0.6667, 1.0, 0.8333, 0.875, 0.8333, 0.875, 0.8333, 1.0, 0.8333, 1.0, 1.0, 0.875, 1.0, 0.875, -1.11e-16, 1.0, -1.11e-16, 1.0, 0.1667, 0.875, 0.1667, 0.875, 0.1667, 1.0, 0.1667, 1.0, 0.3333, 0.875, 0.3333, 0.875, 0.3333, 1.0, 0.3333, 1.0, 0.5, 0.875, 0.5, 0.0, 0.5, 0.125, 0.5, 0.125, 0.6667, 0.0, 0.6667, 0.0, 0.6667, 0.125, 0.6667, 0.125, 0.8333, 0.0, 0.8333, 0.0, 0.8333, 0.125, 0.8333, 0.125, 1.0, 0.0, 1.0, 0.0, -1.11e-16, 0.125, -1.11e-16, 0.125, 0.1667, 0.0, 0.1667, 0.0, 0.1667, 0.125, 0.1667, 0.125, 0.3333, 0.0, 0.3333, 0.0, 0.3333, 0.125, 0.3333, 0.125, 0.5, 0.0, 0.5, 0.125, 0.5, 0.25, 0.5, 0.25, 0.6667, 0.125, 0.6667, 0.125, 0.6667, 0.25, 0.6667, 0.25, 0.8333, 0.125, 0.8333, 0.125, 0.8333, 0.25, 0.8333, 0.25, 1.0, 0.125, 1.0, 0.125, -1.11e-16, 0.25, -1.11e-16, 0.25, 0.1667, 0.125, 0.1667, 0.125, 0.1667, 0.25, 0.1667, 0.25, 0.3333, 0.125, 0.3333, 0.125, 0.3333, 0.25, 0.3333, 0.25, 0.5, 0.125, 0.5, 0.25, 0.5, 0.375, 0.5, 0.375, 0.6667, 0.25, 0.6667, 0.25, 0.6667, 0.375, 0.6667, 0.375, 0.8333, 0.25, 0.8333, 0.25, 0.8333, 0.375, 0.8333, 0.375, 1.0, 0.25, 1.0, 0.25, -1.11e-16, 0.375, -1.11e-16, 0.375, 0.1667, 0.25, 0.1667, 0.25, 0.1667, 0.375, 0.1667, 0.375, 0.3333, 0.25, 0.3333, 0.25, 0.3333, 0.375, 0.3333, 0.375, 0.5, 0.25, 0.5, 0.375, 0.5, 0.5, 0.5, 0.5, 0.6667, 0.375, 0.6667, 0.375, 0.6667, 0.5, 0.6667, 0.5, 0.8333, 0.375, 0.8333, 0.375, 0.8333, 0.5, 0.8333, 0.5, 1.0, 0.375, 1.0, 0.375, -1.11e-16, 0.5, -1.11e-16, 0.5, 0.1667, 0.375, 0.1667, 0.375, 0.1667, 0.5, 0.1667, 0.5, 0.3333, 0.375, 0.3333, 0.375, 0.3333, 0.5, 0.3333, 0.5, 0.5, 0.375, 0.5, 0.375, 0.0, 0.5, 0.0, 0.5, 0.125, 0.375, 0.125, 0.5, 0.0, 0.625, 0.0, 0.625, 0.125, 0.5, 0.125, 0.5, 0.125, 0.625, 0.125, 0.625, 0.25, 0.5, 0.25, 0.375, 0.125, 0.5, 0.125, 0.5, 0.25, 0.375, 0.25, 0.375, 0.25, 0.5, 0.25, 0.5, 0.375, 0.375, 0.375, 0.5, 0.25, 0.625, 0.25, 0.625, 0.375, 0.5, 0.375, 0.5, 0.375, 0.625, 0.375, 0.625, 0.5, 0.5, 0.5, 0.375, 0.375, 0.5, 0.375, 0.5, 0.5, 0.375, 0.5, 0.375, 0.5, 0.5, 0.5, 0.5, 0.625, 0.375, 0.625, 0.5, 0.5, 0.625, 0.5, 0.625, 0.625, 0.5, 0.625, 0.5, 0.625, 0.625, 0.625, 0.625, 0.75, 0.5, 0.75, 0.375, 0.625, 0.5, 0.625, 0.5, 0.75, 0.375, 0.75, 0.375, 0.75, 0.5, 0.75, 0.5, 0.875, 0.375, 0.875, 0.5, 0.75, 0.625, 0.75, 0.625, 0.875, 0.5, 0.875, 0.5, 0.875, 0.625, 0.875, 0.625, 1.0, 0.5, 1.0, 0.375, 0.875, 0.5, 0.875, 0.5, 1.0, 0.375, 1.0, 0.125, 0.5, 0.25, 0.5, 0.25, 0.625, 0.125, 0.625, 0.25, 0.5, 0.375, 0.5, 0.375, 0.625, 0.25, 0.625, 0.25, 0.625, 0.375, 0.625, 0.375, 0.75, 0.25, 0.75, 0.125, 0.625, 0.25, 0.625, 0.25, 0.75, 0.125, 0.75, 0.625, 0.5, 0.75, 0.5, 0.75, 0.625, 0.625, 0.625, 0.75, 0.5, 0.875, 0.5, 0.875, 0.625, 0.75, 0.625, 0.75, 0.625, 0.875, 0.625, 0.875, 0.75, 0.75, 0.75, 0.625, 0.625, 0.75, 0.625, 0.75, 0.75, 0.625, 0.75])
me_torus.materials.append(mat_ring)
me_torus.materials.append(mat_diamond)
me_torus.update()

# ---- objects
ob_cube = bpy.data.objects.new('Cube', me_cube)
ob_torus = bpy.data.objects.new('Torus', me_torus)

# ---- transforms, parenting, visibility, modifiers, constraints
ob_cube.location = (0.0, 0.0, 0.1106)
ob_cube.scale = (0.4688, 0.4688, 0.4688)
ob_cube.lock_rotations_4d = False
ob_cube.empty_display_type = 'ARROWS'
ob_cube.lineart.crease_threshold = 0.0
ob_torus.location = (0.09408, 0.9469, 1.901)
ob_torus.rotation_euler = (0.7173, 0.3476, 0.4148)
ob_torus.scale = (0.1355, 0.1355, 0.1355)

# ---- collection membership
col_collection.objects.link(ob_cube)
col_collection.objects.link(ob_torus)

# ---- scene / render settings (as saved in the file)
scene.frame_start = 1; scene.frame_end = 250; scene.frame_set(1)
scene.render.engine = 'BLENDER_EEVEE_NEXT'
scene.cycles.sampling_pattern = 'TABULATED_SOBOL'
scene.view_settings.view_transform = 'Filmic'
bpy.context.view_layer.update()

# ---- added for rendering (the .blend has no active camera and no usable light): camera, sun
cam_auto = bpy.data.cameras.new('AutoCamera')
cam_auto.lens = 50.0
cam_auto.sensor_width = 36.0
cam_auto.clip_end = 1000.0
ob_auto_camera = bpy.data.objects.new('AutoCamera', cam_auto)
scene.collection.objects.link(ob_auto_camera)
ob_auto_camera.location = (4.34981, -5.00693, 5.61778)
ob_auto_camera.rotation_euler = (1.09748, -7.21219e-08, 0.694738)
scene.camera = ob_auto_camera
light_auto_sun = bpy.data.lights.new('AutoSun', 'SUN')
light_auto_sun.energy = 3.0
light_auto_sun.angle = 0.0523599
ob_auto_sun = bpy.data.objects.new('AutoSun', light_auto_sun)
scene.collection.objects.link(ob_auto_sun)
ob_auto_sun.rotation_euler = (0.872665, 0.174533, 0.523599)
bpy.context.view_layer.update()
